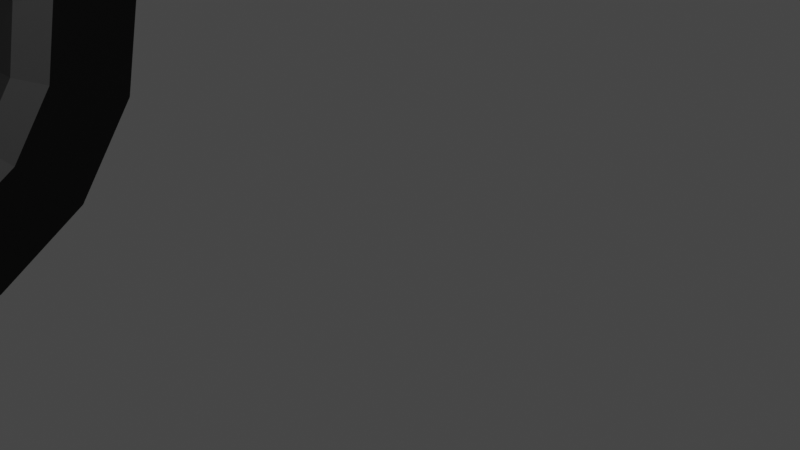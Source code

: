 # Source: wheels.blend  (saved by Blender 2.80.75; exported with 4.5.12 LTS)
import bpy
from mathutils import Matrix  # noqa: F401  (used for matrix-valued properties, if any)

bpy.ops.wm.read_factory_settings(use_empty=True)
scene = bpy.context.scene
scene.name = 'Scene'

# ---- collections
col_collection = bpy.data.collections.new('Collection'); scene.collection.children.link(col_collection)

# ---- materials (node trees are filled in below, after node groups)
mat_material = bpy.data.materials.new('Material')
mat_material.alpha_threshold = 0.0
mat_material.use_transparent_shadow = False
mat_material.line_color = (0.0, 0.0, 0.0, 1.0)
mat_material_001 = bpy.data.materials.new('Material.001')
mat_material_001.use_transparent_shadow = False
mat_material_002 = bpy.data.materials.new('Material.002')
mat_material_002.use_transparent_shadow = False

# ---- material node trees
mat_material.use_nodes = True; mat_material.node_tree.nodes.clear()
_N = mat_material.node_tree.nodes; _L = mat_material.node_tree.links
n0 = _N.new('ShaderNodeOutputMaterial'); n0.name = 'Material Output'; n0.location = (300, 300)
n1 = _N.new('ShaderNodeBsdfPrincipled'); n1.name = 'Principled BSDF'; n1.location = (10, 300)
n1.distribution = 'GGX'
n1.subsurface_method = 'BURLEY'
n1.inputs[0].default_value = (0.6114, 0.6114, 0.6114, 1.0)
n1.inputs[2].default_value = 0.4
n1.inputs[3].default_value = 1.45
n1.inputs[27].default_value = (0.0, 0.0, 0.0, 1.0)
n1.inputs[28].default_value = 1.0
_L.new(n1.outputs[0], n0.inputs[0])
n0.is_active_output = True
mat_material_001.use_nodes = True; mat_material_001.node_tree.nodes.clear()
_N = mat_material_001.node_tree.nodes; _L = mat_material_001.node_tree.links
n0 = _N.new('ShaderNodeOutputMaterial'); n0.name = 'Material Output'; n0.location = (300, 300)
n1 = _N.new('ShaderNodeBsdfPrincipled'); n1.name = 'Principled BSDF'; n1.location = (10, 300)
n1.distribution = 'GGX'
n1.subsurface_method = 'BURLEY'
n1.inputs[0].default_value = (0.0, 0.0, 0.0, 1.0)
n1.inputs[3].default_value = 1.45
n1.inputs[27].default_value = (0.0, 0.0, 0.0, 1.0)
n1.inputs[28].default_value = 1.0
_L.new(n1.outputs[0], n0.inputs[0])
n0.is_active_output = True
mat_material_002.use_nodes = True; mat_material_002.node_tree.nodes.clear()
_N = mat_material_002.node_tree.nodes; _L = mat_material_002.node_tree.links
n0 = _N.new('ShaderNodeOutputMaterial'); n0.name = 'Material Output'; n0.location = (300, 300)
n1 = _N.new('ShaderNodeBsdfPrincipled'); n1.name = 'Principled BSDF'; n1.location = (10, 300)
n1.distribution = 'GGX'
n1.subsurface_method = 'BURLEY'
n1.inputs[0].default_value = (0.1883, 0.1883, 0.1883, 1.0)
n1.inputs[3].default_value = 1.45
n1.inputs[27].default_value = (0.0, 0.0, 0.0, 1.0)
n1.inputs[28].default_value = 1.0
_L.new(n1.outputs[0], n0.inputs[0])
n0.is_active_output = True

# ---- world
world_world = bpy.data.worlds.new('World'); scene.world = world_world
world_world.use_nodes = True; world_world.node_tree.nodes.clear()
_N = world_world.node_tree.nodes; _L = world_world.node_tree.links
n0 = _N.new('ShaderNodeOutputWorld'); n0.name = 'World Output'; n0.location = (300, 300)
n1 = _N.new('ShaderNodeBackground'); n1.name = 'Background'; n1.location = (10, 300)
n1.inputs[0].default_value = (0.05088, 0.05088, 0.05088, 1.0)
_L.new(n1.outputs[0], n0.inputs[0])
n0.is_active_output = True
world_world.color = (0.05088, 0.05088, 0.05088)
world_world.use_sun_shadow = False
world_world.sun_shadow_jitter_overblur = 0.0

# ---- cameras
cam_camera = bpy.data.cameras.new('Camera')
cam_camera.clip_end = 100.0
cam_camera.ortho_scale = 7.314

# ---- lights
light_light = bpy.data.lights.new('Light', 'POINT')
light_light.transmission_factor = 0.0
light_light.energy = 1000.0
light_light.shadow_soft_size = 0.1
light_light.shadow_maximum_resolution = 0.006
light_light.use_absolute_resolution = True

# ---- meshes
me_cube = bpy.data.meshes.new('Cube')
me_cube.from_pydata([(0.9349, 0.2529, 0.4883), (0.9349, 0.2261, 0.6231), (0.9349, 0.1497, 0.7373), (0.9349, 0.03544, 0.8137), (0.9349, -0.09934, 0.8405), (0.9349, -0.2341, 0.8137), (0.9349, -0.3484, 0.7373), (0.9349, -0.4247, 0.6231), (0.9349, -0.4515, 0.4883), (0.9349, -0.4247, 0.3535), (0.9349, -0.3484, 0.2392), (0.9349, -0.2341, 0.1629), (0.9349, -0.09934, 0.1361), (0.9349, 0.03544, 0.1629), (0.9349, 0.1497, 0.2392), (0.9349, 0.2261, 0.3535), (0.7335, 0.2529, 0.4883), (0.7335, 0.2261, 0.6231), (0.7335, 0.1497, 0.7373), (0.7335, 0.03544, 0.8137), (0.7335, -0.09934, 0.8405), (0.7335, -0.2341, 0.8137), (0.7335, -0.3484, 0.7373), (0.7335, -0.4247, 0.6231), (0.7335, -0.4515, 0.4883), (0.7335, -0.4247, 0.3535), (0.7335, -0.3484, 0.2392), (0.7335, -0.2341, 0.1629), (0.7335, -0.09934, 0.1361), (0.7335, 0.03544, 0.1629), (0.7335, 0.1497, 0.2392), (0.7335, 0.2261, 0.3535), (0.9447, 0.1452, 0.4878), (0.9447, 0.1263, 0.5826), (0.9447, 0.07263, 0.663), (0.9447, -0.007751, 0.7167), (0.9447, -0.1026, 0.7356), (0.9447, -0.1974, 0.7167), (0.9447, -0.2778, 0.663), (0.9447, -0.3315, 0.5826), (0.9447, -0.3504, 0.4878), (0.9447, -0.3315, 0.393), (0.9447, -0.2778, 0.3126), (0.9447, -0.1974, 0.2589), (0.9447, -0.1026, 0.24), (0.9447, -0.007751, 0.2589), (0.9447, 0.07263, 0.3126), (0.9447, 0.1263, 0.393), (0.7258, 0.1452, 0.4878), (0.7258, 0.1263, 0.5826), (0.7258, 0.07263, 0.663), (0.7258, -0.007751, 0.7167), (0.7258, -0.1026, 0.7356), (0.7258, -0.1974, 0.7167), (0.7258, -0.2778, 0.663), (0.7258, -0.3315, 0.5826), (0.7258, -0.3504, 0.4878), (0.7258, -0.3315, 0.393), (0.7258, -0.2778, 0.3126), (0.7258, -0.1974, 0.2589), (0.7258, -0.1026, 0.24), (0.7258, -0.007751, 0.2589), (0.7258, 0.07263, 0.3126), (0.7258, 0.1263, 0.393), (0.9259, 0.106, 0.4876), (0.9259, 0.09003, 0.5679), (0.9259, 0.04457, 0.6359), (0.9259, -0.02348, 0.6814), (0.9259, -0.1038, 0.6973), (0.9259, -0.184, 0.6814), (0.9259, -0.2521, 0.6359), (0.9259, -0.2975, 0.5679), (0.9259, -0.3135, 0.4876), (0.9259, -0.2975, 0.4073), (0.9259, -0.2521, 0.3393), (0.9259, -0.184, 0.2938), (0.9259, -0.1038, 0.2778), (0.9259, -0.02348, 0.2938), (0.9259, 0.04457, 0.3393), (0.9259, 0.09003, 0.4073), (0.7405, 0.106, 0.4876), (0.7405, 0.09003, 0.5679), (0.7405, 0.04457, 0.6359), (0.7405, -0.02348, 0.6814), (0.7405, -0.1038, 0.6973), (0.7405, -0.184, 0.6814), (0.7405, -0.2521, 0.6359), (0.7405, -0.2975, 0.5679), (0.7405, -0.3135, 0.4876), (0.7405, -0.2975, 0.4073), (0.7405, -0.2521, 0.3393), (0.7405, -0.184, 0.2938), (0.7405, -0.1038, 0.2778), (0.7405, -0.02348, 0.2938), (0.7405, 0.04457, 0.3393), (0.7405, 0.09003, 0.4073), (0.9224, 0.106, 0.4876), (0.9224, 0.09003, 0.5679), (0.9224, 0.04457, 0.6359), (0.9224, -0.02348, 0.6814), (0.9224, -0.1038, 0.6973), (0.9224, -0.184, 0.6814), (0.9224, -0.2521, 0.6359), (0.9224, -0.2975, 0.5679), (0.9224, -0.3135, 0.4876), (0.9224, -0.2975, 0.4073), (0.9224, -0.2521, 0.3393), (0.9224, -0.184, 0.2938), (0.9224, -0.1038, 0.2778), (0.9224, -0.02348, 0.2938), (0.9224, 0.04457, 0.3393), (0.9224, 0.09003, 0.4073), (0.7905, 0.106, 0.4876), (0.7905, 0.09003, 0.5679), (0.7905, 0.04457, 0.6359), (0.7905, -0.02348, 0.6814), (0.7905, -0.1038, 0.6973), (0.7905, -0.184, 0.6814), (0.7905, -0.2521, 0.6359), (0.7905, -0.2975, 0.5679), (0.7905, -0.3135, 0.4876), (0.7905, -0.2975, 0.4073), (0.7905, -0.2521, 0.3393), (0.7905, -0.184, 0.2938), (0.7905, -0.1038, 0.2778), (0.7905, -0.02348, 0.2938), (0.7905, 0.04457, 0.3393), (0.7905, 0.09003, 0.4073), (0.8914, -0.06076, 0.4868), (0.8914, -0.06442, 0.5052), (0.8914, -0.07482, 0.5207), (0.8914, -0.09039, 0.5311), (0.8914, -0.1088, 0.5348), (0.8914, -0.1271, 0.5311), (0.8914, -0.1427, 0.5207), (0.8914, -0.1531, 0.5052), (0.8914, -0.1568, 0.4868), (0.8914, -0.1531, 0.4684), (0.8914, -0.1427, 0.4529), (0.8914, -0.1271, 0.4425), (0.8914, -0.1088, 0.4388), (0.8914, -0.09039, 0.4425), (0.8914, -0.07482, 0.4529), (0.8914, -0.06442, 0.4684), (0.8148, -0.06076, 0.4868), (0.8148, -0.06442, 0.5052), (0.8148, -0.07482, 0.5207), (0.8148, -0.09039, 0.5311), (0.8148, -0.1088, 0.5348), (0.8148, -0.1271, 0.5311), (0.8148, -0.1427, 0.5207), (0.8148, -0.1531, 0.5052), (0.8148, -0.1568, 0.4868), (0.8148, -0.1531, 0.4684), (0.8148, -0.1427, 0.4529), (0.8148, -0.1271, 0.4425), (0.8148, -0.1088, 0.4388), (0.8148, -0.09039, 0.4425), (0.8148, -0.07482, 0.4529), (0.8148, -0.06442, 0.4684), (0.9095, -0.06076, 0.4868), (0.9095, -0.06442, 0.5052), (0.9095, -0.07482, 0.5207), (0.9095, -0.09039, 0.5311), (0.9095, -0.1088, 0.5348), (0.9095, -0.1271, 0.5311), (0.9095, -0.1427, 0.5207), (0.9095, -0.1531, 0.5052), (0.9095, -0.1568, 0.4868), (0.9095, -0.1531, 0.4684), (0.9095, -0.1427, 0.4529), (0.9095, -0.1271, 0.4425), (0.9095, -0.1088, 0.4388), (0.9095, -0.09039, 0.4425), (0.9095, -0.07482, 0.4529), (0.9095, -0.06442, 0.4684), (0.8608, -0.06076, 0.4868), (0.8608, -0.06442, 0.5052), (0.8608, -0.07482, 0.5207), (0.8608, -0.09039, 0.5311), (0.8608, -0.1088, 0.5348), (0.8608, -0.1271, 0.5311), (0.8608, -0.1427, 0.5207), (0.8608, -0.1531, 0.5052), (0.8608, -0.1568, 0.4868), (0.8608, -0.1531, 0.4684), (0.8608, -0.1427, 0.4529), (0.8608, -0.1271, 0.4425), (0.8608, -0.1088, 0.4388), (0.8608, -0.09039, 0.4425), (0.8608, -0.07482, 0.4529), (0.8608, -0.06442, 0.4684), (0.9006, -0.06372, 0.5042), (0.9006, -0.06042, 0.4876), (0.9006, -0.08717, 0.5276), (0.9006, -0.07311, 0.5182), (0.9006, -0.1203, 0.5276), (0.9006, -0.1038, 0.5309), (0.9006, -0.1438, 0.5042), (0.9006, -0.1344, 0.5182), (0.9006, -0.1438, 0.471), (0.9006, -0.1471, 0.4876), (0.9006, -0.1203, 0.4476), (0.9006, -0.1344, 0.457), (0.9006, -0.08717, 0.4476), (0.9006, -0.1038, 0.4443), (0.9006, -0.06372, 0.471), (0.9006, -0.07311, 0.457), (0.8875, -0.08717, 0.4476), (0.8875, -0.1038, 0.4443), (0.8875, -0.1203, 0.4476), (0.8875, -0.1344, 0.457), (0.8875, -0.1438, 0.471), (0.8875, -0.1471, 0.4876), (0.8875, -0.06372, 0.5042), (0.8875, -0.06042, 0.4876), (0.8875, -0.08717, 0.5276), (0.8875, -0.07311, 0.5182), (0.8875, -0.1203, 0.5276), (0.8875, -0.1038, 0.5309), (0.8875, -0.1438, 0.5042), (0.8875, -0.1344, 0.5182), (0.8875, -0.06372, 0.471), (0.8875, -0.07311, 0.457)], [], [(26, 27, 59, 58), (13, 12, 44, 45), (25, 26, 58, 57), (12, 11, 43, 44), (24, 25, 57, 56), (11, 10, 42, 43), (23, 24, 56, 55), (10, 9, 41, 42), (22, 23, 55, 54), (9, 8, 40, 41), (21, 22, 54, 53), (8, 7, 39, 40), (20, 21, 53, 52), (7, 6, 38, 39), (32, 47, 79, 64), (60, 61, 93, 92), (34, 33, 65, 66), (47, 46, 78, 79), (59, 60, 92, 91), (33, 32, 64, 65), (46, 45, 77, 78), (58, 59, 91, 90), (45, 44, 76, 77), (57, 58, 90, 89), (44, 43, 75, 76), (56, 57, 89, 88), (43, 42, 74, 75), (55, 56, 88, 87), (14, 13, 45, 46), (1, 0, 32, 33), (27, 28, 60, 59), (15, 14, 46, 47), (2, 1, 33, 34), (28, 29, 61, 60), (0, 15, 47, 32), (3, 2, 34, 35), (29, 30, 62, 61), (16, 17, 49, 48), (4, 3, 35, 36), (30, 31, 63, 62), (17, 18, 50, 49), (5, 4, 36, 37), (31, 16, 48, 63), (18, 19, 51, 50), (6, 5, 37, 38), (19, 20, 52, 51), (91, 92, 124, 123), (64, 96, 215, 193), (78, 77, 109, 110), (90, 91, 123, 122), (101, 69, 196, 218), (89, 90, 122, 121), (76, 75, 107, 108), (88, 89, 121, 120), (75, 74, 203, 202), (87, 88, 120, 119), (74, 73, 105, 106), (86, 87, 119, 118), (104, 105, 212, 213), (85, 86, 118, 117), (35, 34, 66, 67), (61, 62, 94, 93), (48, 49, 81, 80), (36, 35, 67, 68), (62, 63, 95, 94), (49, 50, 82, 81), (37, 36, 68, 69), (63, 48, 80, 95), (50, 51, 83, 82), (38, 37, 69, 70), (51, 52, 84, 83), (39, 38, 70, 71), (52, 53, 85, 84), (40, 39, 71, 72), (53, 54, 86, 85), (41, 40, 72, 73), (54, 55, 87, 86), (42, 41, 73, 74), (109, 108, 140, 141), (121, 122, 154, 153), (108, 107, 139, 140), (120, 121, 153, 152), (107, 106, 138, 139), (119, 120, 152, 151), (106, 105, 137, 138), (118, 119, 151, 150), (105, 104, 136, 137), (117, 118, 150, 149), (104, 103, 135, 136), (116, 117, 149, 148), (103, 102, 134, 135), (115, 116, 148, 147), (78, 110, 223, 207), (66, 65, 97, 98), (92, 93, 125, 124), (64, 79, 111, 96), (73, 72, 201, 200), (93, 94, 126, 125), (80, 81, 113, 112), (68, 67, 99, 100), (94, 95, 127, 126), (81, 82, 114, 113), (102, 103, 220, 221), (95, 80, 112, 127), (82, 83, 115, 114), (70, 69, 101, 102), (83, 84, 116, 115), (68, 100, 219, 197), (84, 85, 117, 116), (72, 71, 103, 104), (152, 153, 185, 184), (139, 138, 170, 171), (151, 152, 184, 183), (138, 137, 169, 170), (150, 151, 183, 182), (137, 136, 168, 169), (149, 150, 182, 181), (136, 135, 167, 168), (148, 149, 181, 180), (135, 134, 166, 167), (147, 148, 180, 179), (134, 133, 165, 166), (146, 147, 179, 178), (159, 144, 176, 191), (133, 132, 164, 165), (145, 146, 178, 177), (122, 123, 155, 154), (110, 109, 141, 142), (97, 96, 128, 129), (123, 124, 156, 155), (111, 110, 142, 143), (98, 97, 129, 130), (124, 125, 157, 156), (96, 111, 143, 128), (99, 98, 130, 131), (125, 126, 158, 157), (112, 113, 145, 144), (100, 99, 131, 132), (126, 127, 159, 158), (113, 114, 146, 145), (101, 100, 132, 133), (127, 112, 144, 159), (114, 115, 147, 146), (102, 101, 133, 134), (166, 165, 181, 182), (174, 173, 189, 190), (167, 166, 182, 183), (175, 174, 190, 191), (168, 167, 183, 184), (161, 160, 176, 177), (160, 175, 191, 176), (169, 168, 184, 185), (162, 161, 177, 178), (170, 169, 185, 186), (163, 162, 178, 179), (171, 170, 186, 187), (164, 163, 179, 180), (172, 171, 187, 188), (165, 164, 180, 181), (173, 172, 188, 189), (140, 139, 171, 172), (153, 154, 186, 185), (141, 140, 172, 173), (154, 155, 187, 186), (142, 141, 173, 174), (129, 128, 160, 161), (155, 156, 188, 187), (143, 142, 174, 175), (130, 129, 161, 162), (156, 157, 189, 188), (128, 143, 175, 160), (131, 130, 162, 163), (157, 158, 190, 189), (144, 145, 177, 176), (132, 131, 163, 164), (158, 159, 191, 190), (162, 161, 160, 175, 174, 173, 172, 171, 170, 169, 168, 167, 166, 165, 164, 163), (192, 193, 215, 214), (204, 205, 209, 208), (202, 203, 211, 210), (200, 201, 213, 212), (206, 207, 223, 222), (194, 195, 217, 216), (196, 197, 219, 218), (198, 199, 221, 220), (76, 108, 209, 205), (97, 65, 192, 214), (106, 107, 210, 211), (77, 76, 205, 204), (70, 102, 221, 199), (107, 75, 202, 210), (65, 64, 193, 192), (111, 79, 206, 222), (108, 109, 208, 209), (79, 78, 207, 206), (103, 71, 198, 220), (66, 98, 217, 195), (74, 106, 211, 203), (96, 97, 214, 215), (67, 66, 195, 194), (110, 111, 222, 223), (99, 67, 194, 216), (105, 73, 200, 212), (69, 68, 197, 196), (98, 99, 216, 217), (72, 104, 213, 201), (100, 101, 218, 219), (71, 70, 199, 198), (109, 77, 204, 208)])
me_cube.polygons.foreach_set('material_index', [1, 1, 1, 1, 1, 1, 1, 1, 1, 1, 1, 1, 1, 1, 2, 2, 2, 2, 2, 2, 2, 2, 2, 2, 2, 2, 2, 2, 1, 1, 1, 1, 1, 1, 1, 1, 1, 1, 1, 1, 1, 1, 1, 1, 1, 1, 2, 2, 2, 2, 2, 2, 2, 2, 2, 2, 2, 2, 2, 2, 2, 2, 2, 2, 2, 2, 2, 2, 2, 2, 2, 2, 2, 2, 2, 2, 2, 2, 2, 2, 2, 2, 2, 2, 2, 2, 2, 2, 2, 2, 2, 2, 2, 2, 2, 2, 2, 2, 2, 2, 2, 2, 2, 2, 2, 2, 2, 2, 2, 2, 2, 2, 2, 2, 2, 2, 2, 2, 2, 2, 2, 2, 2, 2, 2, 2, 2, 2, 2, 2, 2, 2, 2, 2, 2, 2, 2, 2, 2, 2, 2, 2, 2, 2, 2, 2, 2, 2, 2, 2, 2, 2, 2, 2, 2, 2, 2, 2, 2, 2, 2, 2, 2, 2, 2, 2, 2, 2, 2, 2, 2, 2, 2, 2, 2, 2, 2, 2, 2, 2, 2, 2, 2, 2, 2, 2, 2, 2, 2, 2, 2, 2, 2, 2, 2, 2, 2, 2, 2, 2, 2, 2, 2, 2, 2, 2, 2, 2, 2])
_uv = me_cube.uv_layers.new(name='UVMap')
_uv.uv.foreach_set('vector', [0.0, 0.0, 0.0, 0.0, 0.0, 0.0, 0.0, 0.0, 0.0, 0.0, 0.0, 0.0, 0.0, 0.0, 0.0, 0.0, 0.0, 0.0, 0.0, 0.0, 0.0, 0.0, 0.0, 0.0, 0.0, 0.0, 0.0, 0.0, 0.0, 0.0, 0.0, 0.0, 0.0, 0.0, 0.0, 0.0, 0.0, 0.0, 0.0, 0.0, 0.0, 0.0, 0.0, 0.0, 0.0, 0.0, 0.0, 0.0, 0.0, 0.0, 0.0, 0.0, 0.0, 0.0, 0.0, 0.0, 0.0, 0.0, 0.0, 0.0, 0.0, 0.0, 0.0, 0.0, 0.0, 0.0, 0.0, 0.0, 0.0, 0.0, 0.0, 0.0, 0.0, 0.0, 0.0, 0.0, 0.0, 0.0, 0.0, 0.0, 0.0, 0.0, 0.0, 0.0, 0.0, 0.0, 0.0, 0.0, 0.0, 0.0, 0.0, 0.0, 0.0, 0.0, 0.0, 0.0, 0.0, 0.0, 0.0, 0.0, 0.0, 0.0, 0.0, 0.0, 0.0, 0.0, 0.0, 0.0, 0.0, 0.0, 0.0, 0.0, 0.0, 0.0, 0.0, 0.0, 0.0, 0.0, 0.0, 0.0, 0.0, 0.0, 0.0, 0.0, 0.0, 0.0, 0.0, 0.0, 0.0, 0.0, 0.0, 0.0, 0.0, 0.0, 0.0, 0.0, 0.0, 0.0, 0.0, 0.0, 0.0, 0.0, 0.0, 0.0, 0.0, 0.0, 0.0, 0.0, 0.0, 0.0, 0.0, 0.0, 0.0, 0.0, 0.0, 0.0, 0.0, 0.0, 0.0, 0.0, 0.0, 0.0, 0.0, 0.0, 0.0, 0.0, 0.0, 0.0, 0.0, 0.0, 0.0, 0.0, 0.0, 0.0, 0.0, 0.0, 0.0, 0.0, 0.0, 0.0, 0.0, 0.0, 0.0, 0.0, 0.0, 0.0, 0.0, 0.0, 0.0, 0.0, 0.0, 0.0, 0.0, 0.0, 0.0, 0.0, 0.0, 0.0, 0.0, 0.0, 0.0, 0.0, 0.0, 0.0, 0.0, 0.0, 0.0, 0.0, 0.0, 0.0, 0.0, 0.0, 0.0, 0.0, 0.0, 0.0, 0.0, 0.0, 0.0, 0.0, 0.0, 0.0, 0.0, 0.0, 0.0, 0.0, 0.0, 0.0, 0.0, 0.0, 0.0, 0.0, 0.0, 0.0, 0.0, 0.0, 0.0, 0.0, 0.0, 0.0, 0.0, 0.0, 0.0, 0.0, 0.0, 0.0, 0.0, 0.0, 0.0, 0.0, 0.0, 0.0, 0.0, 0.0, 0.0, 0.0, 0.0, 0.0, 0.0, 0.0, 0.0, 0.0, 0.0, 0.0, 0.0, 0.0, 0.0, 0.0, 0.0, 0.0, 0.0, 0.0, 0.0, 0.0, 0.0, 0.0, 0.0, 0.0, 0.0, 0.0, 0.0, 0.0, 0.0, 0.0, 0.0, 0.0, 0.0, 0.0, 0.0, 0.0, 0.0, 0.0, 0.0, 0.0, 0.0, 0.0, 0.0, 0.0, 0.0, 0.0, 0.0, 0.0, 0.0, 0.0, 0.0, 0.0, 0.0, 0.0, 0.0, 0.0, 0.0, 0.0, 0.0, 0.0, 0.0, 0.0, 0.0, 0.0, 0.0, 0.0, 0.0, 0.0, 0.0, 0.0, 0.0, 0.0, 0.0, 0.0, 0.0, 0.0, 0.0, 0.0, 0.0, 0.0, 0.0, 0.0, 0.0, 0.0, 0.0, 0.0, 0.0, 0.0, 0.0, 0.0, 0.0, 0.0, 0.0, 0.0, 0.0, 0.0, 0.0, 0.0, 0.0, 0.0, 0.0, 0.0, 0.0, 0.0, 0.0, 0.0, 0.0, 0.0, 0.0, 0.0, 0.0, 0.0, 0.0, 0.0, 0.0, 0.0, 0.0, 0.0, 0.0, 0.0, 0.0, 0.0, 0.0, 0.0, 0.0, 0.0, 0.0, 0.0, 0.0, 0.0, 0.0, 0.0, 0.0, 0.0, 0.0, 0.0, 0.0, 0.0, 0.0, 0.0, 0.0, 0.0, 0.0, 0.0, 0.0, 0.0, 0.0, 0.0, 0.0, 0.0, 0.0, 0.0, 0.0, 0.0, 0.0, 0.0, 0.0, 0.0, 0.0, 0.0, 0.0, 0.0, 0.0, 0.0, 0.0, 0.0, 0.0, 0.0, 0.0, 0.0, 0.0, 0.0, 0.0, 0.0, 0.0, 0.0, 0.0, 0.0, 0.0, 0.0, 0.0, 0.0, 0.0, 0.0, 0.0, 0.0, 0.0, 0.0, 0.0, 0.0, 0.0, 0.0, 0.0, 0.0, 0.0, 0.0, 0.0, 0.0, 0.0, 0.0, 0.0, 0.0, 0.0, 0.0, 0.0, 0.0, 0.0, 0.0, 0.0, 0.0, 0.0, 0.0, 0.0, 0.0, 0.0, 0.0, 0.0, 0.0, 0.0, 0.0, 0.0, 0.0, 0.0, 0.0, 0.0, 0.0, 0.0, 0.0, 0.0, 0.0, 0.0, 0.0, 0.0, 0.0, 0.0, 0.0, 0.0, 0.0, 0.0, 0.0, 0.0, 0.0, 0.0, 0.0, 0.0, 0.0, 0.0, 0.0, 0.0, 0.0, 0.0, 0.0, 0.0, 0.0, 0.0, 0.0, 0.0, 0.0, 0.0, 0.0, 0.0, 0.0, 0.0, 0.0, 0.0, 0.0, 0.0, 0.0, 0.0, 0.0, 0.0, 0.0, 0.0, 0.0, 0.0, 0.0, 0.0, 0.0, 0.0, 0.0, 0.0, 0.0, 0.0, 0.0, 0.0, 0.0, 0.0, 0.0, 0.0, 0.0, 0.0, 0.0, 0.0, 0.0, 0.0, 0.0, 0.0, 0.0, 0.0, 0.0, 0.0, 0.0, 0.0, 0.0, 0.0, 0.0, 0.0, 0.0, 0.0, 0.0, 0.0, 0.0, 0.0, 0.0, 0.0, 0.0, 0.0, 0.0, 0.0, 0.0, 0.0, 0.0, 0.0, 0.0, 0.0, 0.0, 0.0, 0.0, 0.0, 0.0, 0.0, 0.0, 0.0, 0.0, 0.0, 0.0, 0.0, 0.0, 0.0, 0.0, 0.0, 0.0, 0.0, 0.0, 0.0, 0.0, 0.0, 0.0, 0.0, 0.0, 0.0, 0.0, 0.0, 0.0, 0.0, 0.0, 0.0, 0.0, 0.0, 0.0, 0.0, 0.0, 0.0, 0.0, 0.0, 0.0, 0.0, 0.0, 0.0, 0.0, 0.0, 0.0, 0.0, 0.0, 0.0, 0.0, 0.0, 0.0, 0.0, 0.0, 0.0, 0.0, 0.0, 0.0, 0.0, 0.0, 0.0, 0.0, 0.0, 0.0, 0.0, 0.0, 0.0, 0.0, 0.0, 0.0, 0.0, 0.0, 0.0, 0.0, 0.0, 0.0, 0.0, 0.0, 0.0, 0.0, 0.0, 0.0, 0.0, 0.0, 0.0, 0.0, 0.0, 0.0, 0.0, 0.0, 0.0, 0.0, 0.0, 0.0, 0.0, 0.0, 0.0, 0.0, 0.0, 0.0, 0.0, 0.0, 0.0, 0.0, 0.0, 0.0, 0.0, 0.0, 0.0, 0.0, 0.0, 0.0, 0.0, 0.0, 0.0, 0.0, 0.0, 0.0, 0.0, 0.0, 0.0, 0.0, 0.0, 0.0, 0.0, 0.0, 0.0, 0.0, 0.0, 0.0, 0.0, 0.0, 0.0, 0.0, 0.0, 0.0, 0.0, 0.0, 0.0, 0.0, 0.0, 0.0, 0.0, 0.0, 0.0, 0.0, 0.0, 0.0, 0.0, 0.0, 0.0, 0.0, 0.0, 0.0, 0.0, 0.0, 0.0, 0.0, 0.0, 0.0, 0.0, 0.0, 0.0, 0.0, 0.0, 0.0, 0.0, 0.0, 0.0, 0.0, 0.0, 0.0, 0.0, 0.0, 0.0, 0.0, 0.0, 0.0, 0.0, 0.0, 0.0, 0.0, 0.0, 0.0, 0.0, 0.0, 0.0, 0.0, 0.0, 0.0, 0.0, 0.0, 0.0, 0.0, 0.0, 0.0, 0.0, 0.0, 0.0, 0.0, 0.0, 0.0, 0.0, 0.0, 0.0, 0.0, 0.0, 0.0, 0.0, 0.0, 0.0, 0.0, 0.0, 0.0, 0.0, 0.0, 0.0, 0.0, 0.0, 0.0, 0.0, 0.0, 0.0, 0.0, 0.0, 0.0, 0.0, 0.0, 0.0, 0.0, 0.0, 0.0, 0.0, 0.0, 0.0, 0.0, 0.0, 0.0, 0.0, 0.0, 0.0, 0.0, 0.0, 0.0, 0.0, 0.0, 0.0, 0.0, 0.0, 0.0, 0.0, 0.0, 0.0, 0.0, 0.0, 0.0, 0.0, 0.0, 0.0, 0.0, 0.0, 0.0, 0.0, 0.0, 0.0, 0.0, 0.0, 0.0, 0.0, 0.0, 0.0, 0.0, 0.0, 0.0, 0.0, 0.0, 0.0, 0.0, 0.0, 0.0, 0.0, 0.0, 0.0, 0.0, 0.0, 0.0, 0.0, 0.0, 0.0, 0.0, 0.0, 0.0, 0.0, 0.0, 0.0, 0.0, 0.0, 0.0, 0.0, 0.0, 0.0, 0.0, 0.0, 0.0, 0.0, 0.0, 0.0, 0.0, 0.0, 0.0, 0.0, 0.0, 0.0, 0.0, 0.0, 0.0, 0.0, 0.0, 0.0, 0.0, 0.0, 0.0, 0.0, 0.0, 0.0, 0.0, 0.0, 0.0, 0.0, 0.0, 0.0, 0.0, 0.0, 0.0, 0.0, 0.0, 0.0, 0.0, 0.0, 0.0, 0.0, 0.0, 0.0, 0.0, 0.0, 0.0, 0.0, 0.0, 0.0, 0.0, 0.0, 0.0, 0.0, 0.0, 0.0, 0.0, 0.0, 0.0, 0.0, 0.0, 0.0, 0.0, 0.0, 0.0, 0.0, 0.0, 0.0, 0.0, 0.0, 0.0, 0.0, 0.0, 0.0, 0.0, 0.0, 0.0, 0.0, 0.0, 0.0, 0.0, 0.0, 0.0, 0.0, 0.0, 0.0, 0.0, 0.0, 0.0, 0.0, 0.0, 0.0, 0.0, 0.0, 0.0, 0.0, 0.0, 0.0, 0.0, 0.0, 0.0, 0.0, 0.0, 0.0, 0.0, 0.0, 0.0, 0.0, 0.0, 0.0, 0.0, 0.0, 0.0, 0.0, 0.0, 0.0, 0.0, 0.0, 0.0, 0.0, 0.0, 0.0, 0.0, 0.0, 0.0, 0.0, 0.0, 0.0, 0.0, 0.0, 0.0, 0.0, 0.0, 0.0, 0.0, 0.0, 0.0, 0.0, 0.0, 0.0, 0.0, 0.0, 0.0, 0.0, 0.0, 0.0, 0.0, 0.0, 0.0, 0.0, 0.0, 0.0, 0.0, 0.0, 0.0, 0.0, 0.0, 0.0, 0.0, 0.0, 0.0, 0.0, 0.0, 0.0, 0.0, 0.0, 0.0, 0.0, 0.0, 0.0, 0.0, 0.0, 0.0, 0.0, 0.0, 0.0, 0.0, 0.0, 0.0, 0.0, 0.0, 0.0, 0.0, 0.0, 0.0, 0.0, 0.0, 0.0, 0.0, 0.0, 0.0, 0.0, 0.0, 0.0, 0.0, 0.0, 0.0, 0.0, 0.0, 0.0, 0.0, 0.0, 0.0, 0.0, 0.0, 0.0, 0.0, 0.0, 0.0, 0.0, 0.0, 0.0, 0.0, 0.0, 0.0, 0.0, 0.0, 0.0, 0.0, 0.0, 0.0, 0.0, 0.0, 0.0, 0.0, 0.0, 0.0, 0.0, 0.0, 0.0, 0.0, 0.0, 0.0, 0.0, 0.0, 0.0, 0.0, 0.0, 0.0, 0.0, 0.0, 0.0, 0.0, 0.0, 0.0, 0.0, 0.0, 0.0, 0.0, 0.0, 0.0, 0.0, 0.0, 0.0, 0.0, 0.0, 0.0, 0.0, 0.0, 0.0, 0.0, 0.0, 0.0, 0.0, 0.0, 0.0, 0.0, 0.0, 0.0, 0.0, 0.0, 0.0, 0.0, 0.0, 0.0, 0.0, 0.0, 0.0, 0.0, 0.0, 0.0, 0.0, 0.0, 0.0, 0.0, 0.0, 0.0, 0.0, 0.0, 0.0, 0.0, 0.0, 0.0, 0.0, 0.0, 0.0, 0.0, 0.0, 0.0, 0.0, 0.0, 0.0, 0.0, 0.0, 0.0, 0.0, 0.0, 0.0, 0.0, 0.0, 0.0, 0.0, 0.0, 0.0, 0.0, 0.0, 0.0, 0.0, 0.0, 0.0, 0.0, 0.0, 0.0, 0.0, 0.0, 0.0, 0.0, 0.0, 0.0, 0.0, 0.0, 0.0, 0.0, 0.0, 0.0, 0.0, 0.0, 0.0, 0.0, 0.0, 0.0, 0.0, 0.0, 0.0, 0.0, 0.0, 0.0, 0.0, 0.0, 0.0, 0.0, 0.0, 0.0, 0.0, 0.0, 0.0, 0.0, 0.0, 0.0, 0.0, 0.0, 0.0, 0.0, 0.0, 0.0, 0.0, 0.0, 0.0, 0.0, 0.0, 0.0, 0.0, 0.0, 0.0, 0.0, 0.0, 0.0, 0.0, 0.0, 0.0, 0.0, 0.0, 0.0, 0.0, 0.0, 0.0, 0.0, 0.0, 0.0, 0.0, 0.0, 0.0, 0.0, 0.0, 0.0, 0.0, 0.0, 0.0, 0.0, 0.0, 0.0, 0.0, 0.0, 0.0, 0.0, 0.0, 0.0, 0.0, 0.0, 0.0, 0.0, 0.0, 0.0, 0.0, 0.0, 0.0, 0.0, 0.0, 0.0, 0.0, 0.0, 0.0, 0.0, 0.0, 0.0, 0.0, 0.0, 0.0, 0.0, 0.0, 0.0, 0.0, 0.0, 0.0, 0.0, 0.0, 0.0, 0.0, 0.0, 0.0, 0.0, 0.0, 0.0, 0.0, 0.0, 0.0, 0.0, 0.0, 0.0, 0.0, 0.0, 0.0, 0.0, 0.0, 0.0, 0.0, 0.0, 0.0, 0.0, 0.0, 0.0, 0.0, 0.0, 0.0, 0.0, 0.0, 0.0, 0.0, 0.0, 0.0, 0.0, 0.0, 0.0, 0.0, 0.0, 0.0, 0.0, 0.0, 0.0, 0.0, 0.0, 0.0, 0.0, 0.0, 0.0, 0.0, 0.0, 0.0, 0.0, 0.0, 0.0, 0.0, 0.0, 0.0, 0.0, 0.0, 0.0, 0.0, 0.0, 0.0, 0.0, 0.0, 0.0, 0.0, 0.0, 0.0, 0.0, 0.0, 0.0, 0.0, 0.0, 0.0, 0.0, 0.0, 0.0, 0.0, 0.0, 0.0, 0.0, 0.0, 0.0, 0.0, 0.0, 0.0, 0.0, 0.0, 0.0, 0.0, 0.0, 0.0, 0.0, 0.0, 0.0, 0.0, 0.0, 0.0, 0.0, 0.0, 0.0, 0.0, 0.0, 0.0, 0.0, 0.0, 0.0, 0.0, 0.0, 0.0, 0.0, 0.0, 0.0, 0.0, 0.0, 0.0, 0.0, 0.0, 0.0, 0.0, 0.0, 0.0, 0.0, 0.0, 0.0, 0.0, 0.0, 0.0, 0.0, 0.0, 0.0, 0.0, 0.0, 0.0, 0.0, 0.0, 0.0, 0.0, 0.0, 0.0, 0.0, 0.0, 0.0, 0.0, 0.0, 0.0, 0.0, 0.0, 0.0, 0.0, 0.0, 0.0, 0.0, 0.0, 0.0, 0.0, 0.0, 0.0, 0.0, 0.0, 0.0, 0.0, 0.0, 0.0, 0.0, 0.0, 0.0, 0.0, 0.0, 0.0, 0.0, 0.0, 0.0, 0.0, 0.0, 0.0, 0.0, 0.0, 0.0, 0.0, 0.0, 0.0, 0.0, 0.0, 0.0, 0.0, 0.0, 0.0, 0.0, 0.0, 0.0, 0.0, 0.0, 0.0, 0.0, 0.0, 0.0, 0.0, 0.0, 0.0, 0.0, 0.0, 0.0, 0.0, 0.0, 0.0, 0.0, 0.0, 0.0, 0.0, 0.0, 0.0, 0.0, 0.0, 0.0, 0.0, 0.0, 0.0, 0.0, 0.0, 0.0, 0.0, 0.0, 0.0, 0.0, 0.0, 0.0, 0.0, 0.0, 0.0, 0.0, 0.0, 0.0, 0.0, 0.0, 0.0, 0.0, 0.0, 0.0, 0.0, 0.0, 0.0, 0.0, 0.0, 0.0, 0.0, 0.0, 0.0, 0.0, 0.0, 0.0, 0.0, 0.0, 0.0, 0.0, 0.0, 0.0, 0.0, 0.0, 0.0, 0.0, 0.0, 0.0, 0.0, 0.0, 0.0, 0.0, 0.0, 0.0, 0.0, 0.0, 0.0, 0.0, 0.0, 0.0, 0.0, 0.0, 0.0, 0.0, 0.0, 0.0, 0.0, 0.0, 0.0, 0.0, 0.0, 0.0, 0.0, 0.0, 0.0, 0.0, 0.0, 0.0, 0.0, 0.0, 0.0, 0.0, 0.0, 0.0, 0.0, 0.0, 0.0, 0.0, 0.0, 0.0, 0.0, 0.0, 0.0, 0.0, 0.0, 0.0, 0.0, 0.0, 0.0, 0.0, 0.0, 0.0, 0.0, 0.0, 0.0, 0.0, 0.0, 0.0, 0.0, 0.0, 0.0, 0.0, 0.0, 0.0, 0.0, 0.0, 0.0, 0.0, 0.0, 0.0, 0.0, 0.0, 0.0, 0.0, 0.0, 0.0, 0.0, 0.0, 0.0, 0.0, 0.0, 0.0, 0.0, 0.0, 0.0, 0.0, 0.0, 0.0, 0.0, 0.0, 0.0, 0.0, 0.0, 0.0, 0.0, 0.0, 0.0, 0.0, 0.0, 0.0, 0.0, 0.0, 0.0, 0.0, 0.0, 0.0, 0.0, 0.0, 0.0, 0.0, 0.0, 0.0, 0.0, 0.0])
me_cube.materials.append(mat_material)
me_cube.materials.append(mat_material_001)
me_cube.materials.append(mat_material_002)
me_cube.use_remesh_preserve_volume = False
me_cube.use_remesh_preserve_attributes = False
me_cube.use_mirror_vertex_groups = False
me_cube.update()

# ---- objects
ob_cube = bpy.data.objects.new('Cube', me_cube)
ob_light = bpy.data.objects.new('Light', light_light)
ob_camera = bpy.data.objects.new('Camera', cam_camera)
ob_empty = bpy.data.objects.new('Empty', None)

# ---- transforms, parenting, visibility, modifiers, constraints
ob_cube.location = (-1.239e-16, 0.08751, -9.498)
ob_cube.scale = (17.4, 18.12, 18.12)
ob_cube.lock_rotations_4d = False
ob_cube.empty_display_type = 'ARROWS'
ob_cube.lineart.crease_threshold = 0.0
_m = ob_cube.modifiers.new('Mirror', 'MIRROR')
_m.use_clip = True
ob_light.location = (4.076, 1.005, 5.904)
ob_light.rotation_euler = (0.6503, 0.05522, 1.866)
ob_light.lock_rotations_4d = False
ob_light.empty_display_type = 'ARROWS'
ob_light.color = (0.0, 0.0, 0.0, 0.0)
ob_light.lineart.crease_threshold = 0.0
ob_camera.location = (7.359, -6.926, 4.958)
ob_camera.rotation_euler = (1.109, 0.0, 0.8149)
ob_camera.lock_rotations_4d = False
ob_camera.empty_display_type = 'ARROWS'
ob_camera.color = (0.0, 0.0, 0.0, 0.0)
ob_camera.display_type = 'WIRE'
ob_camera.lineart.crease_threshold = 0.0
ob_empty.location = (0.0, 0.0, 0.0)
ob_empty.rotation_euler = (1.571, -0.0, 1.571)
ob_empty.empty_display_type = 'IMAGE'
ob_empty.empty_display_size = 5.0
ob_empty.empty_image_depth = 'BACK'
ob_empty.show_empty_image_perspective = False
ob_empty.empty_image_side = 'FRONT'
ob_empty.lineart.crease_threshold = 0.0

# ---- collection membership
col_collection.objects.link(ob_cube)
col_collection.objects.link(ob_light)
col_collection.objects.link(ob_camera)
col_collection.objects.link(ob_empty)

# ---- scene / render settings (as saved in the file)
scene.camera = ob_camera
scene.frame_start = 1; scene.frame_end = 250; scene.frame_set(0)
scene.render.engine = 'BLENDER_EEVEE_NEXT'
scene.cycles.use_denoising = False
scene.cycles.samples = 128
scene.cycles.sampling_pattern = 'TABULATED_SOBOL'
scene.cycles.use_adaptive_sampling = False
scene.cycles.use_light_tree = False
scene.view_settings.view_transform = 'Filmic'
bpy.context.view_layer.update()
